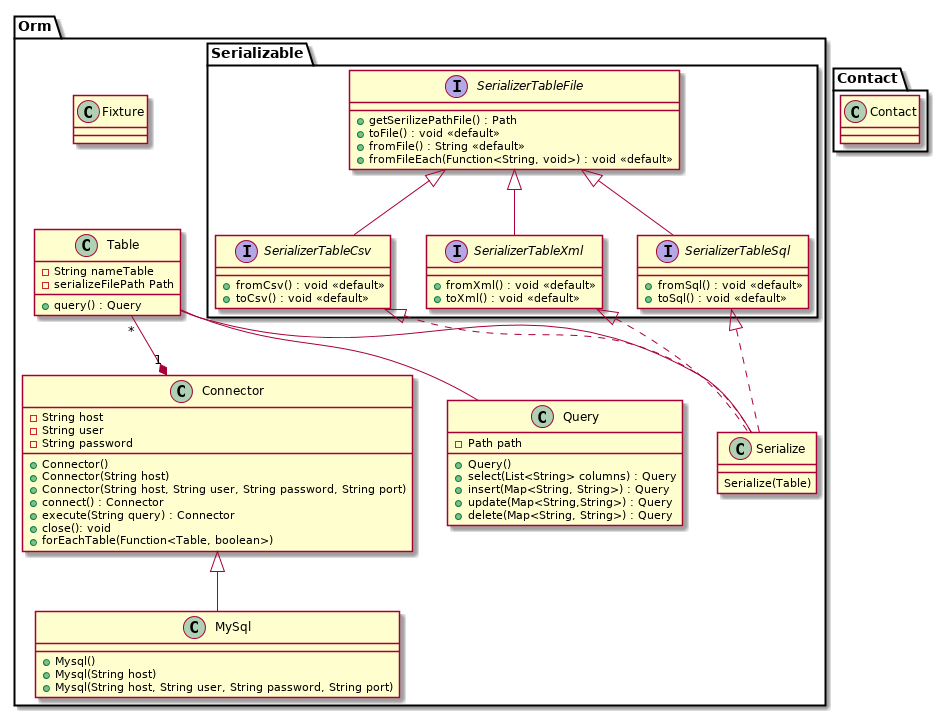

The diagram above was rendered by PlantUML. Its source (embedded in the PNG):
@startuml
package Orm {

package Serializable {
interface SerializerTableFile {
    + getSerilizePathFile() : Path
    + toFile() : void <<default>>
    + fromFile() : String <<default>>
    + fromFileEach(Function<String, void>) : void <<default>>
}

interface SerializerTableCsv{
    + fromCsv() : void <<default>>
    + toCsv() : void <<default>>
}

interface SerializerTableXml{
    + fromXml() : void <<default>>
    + toXml() : void <<default>>
}

interface SerializerTableSql{
    + fromSql() : void <<default>>
    + toSql() : void <<default>>
}

}

class Connector {
    - String host
    - String user
    - String password

    + Connector()
    + Connector(String host)
    + Connector(String host, String user, String password, String port)

    + connect() : Connector
    + execute(String query) : Connector
    + close(): void
    + forEachTable(Function<Table, boolean>)
}

class MySql {
    + Mysql()
    + Mysql(String host)
    + Mysql(String host, String user, String password, String port)
}

class Fixture {
    
}

class Query {
    - Path path

    + Query()

    + select(List<String> columns) : Query
    + insert(Map<String, String>) : Query
    + update(Map<String,String>) : Query
    + delete(Map<String, String>) : Query
}

class Serialize {
    Serialize(Table)
}

class Table {
    - String nameTable
    - serializeFilePath Path

    + query() : Query
}

Connector <|-- MySql
Table "*" --* "1" Connector
Table -- Query
Table -- Serialize

SerializerTableSql <|.. Serialize
SerializerTableCsv <|.. Serialize
SerializerTableXml <|.. Serialize
SerializerTableFile  <|-- SerializerTableCsv
SerializerTableFile  <|-- SerializerTableXml
SerializerTableFile  <|-- SerializerTableSql
}

package Contact {
class Contact {

}
}

@enduml